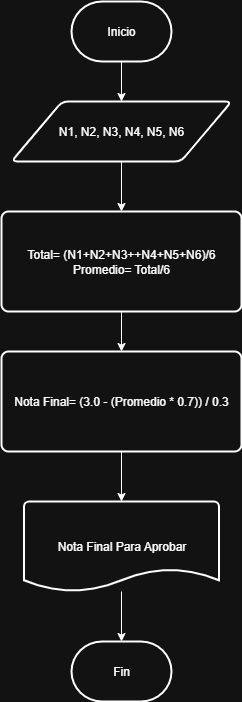

The diagram above was exported from draw.io. Its source (the exported page's mxGraphModel, read from the mxfile embedded in the PNG):
<mxGraphModel dx="366" dy="527" grid="1" gridSize="10" guides="1" tooltips="1" connect="1" arrows="1" fold="1" page="1" pageScale="1" pageWidth="827" pageHeight="1169" math="0" shadow="0">
  <root>
    <mxCell id="0" />
    <mxCell id="1" parent="0" />
    <mxCell id="897Tj29lhot42ADZOFPg-5" value="" style="edgeStyle=orthogonalEdgeStyle;rounded=0;orthogonalLoop=1;jettySize=auto;html=1;" edge="1" parent="1" source="897Tj29lhot42ADZOFPg-1" target="897Tj29lhot42ADZOFPg-2">
      <mxGeometry relative="1" as="geometry" />
    </mxCell>
    <mxCell id="897Tj29lhot42ADZOFPg-1" value="Inicio" style="strokeWidth=2;html=1;shape=mxgraph.flowchart.terminator;whiteSpace=wrap;" vertex="1" parent="1">
      <mxGeometry x="160" y="50" width="100" height="60" as="geometry" />
    </mxCell>
    <mxCell id="897Tj29lhot42ADZOFPg-6" value="" style="edgeStyle=orthogonalEdgeStyle;rounded=0;orthogonalLoop=1;jettySize=auto;html=1;" edge="1" parent="1" source="897Tj29lhot42ADZOFPg-2" target="897Tj29lhot42ADZOFPg-3">
      <mxGeometry relative="1" as="geometry" />
    </mxCell>
    <mxCell id="897Tj29lhot42ADZOFPg-2" value="N1, N2, N3, N4, N5, N6" style="shape=parallelogram;html=1;strokeWidth=2;perimeter=parallelogramPerimeter;whiteSpace=wrap;rounded=1;arcSize=12;size=0.23;" vertex="1" parent="1">
      <mxGeometry x="100" y="150" width="220" height="60" as="geometry" />
    </mxCell>
    <mxCell id="897Tj29lhot42ADZOFPg-7" value="" style="edgeStyle=orthogonalEdgeStyle;rounded=0;orthogonalLoop=1;jettySize=auto;html=1;" edge="1" parent="1" source="897Tj29lhot42ADZOFPg-3" target="897Tj29lhot42ADZOFPg-4">
      <mxGeometry relative="1" as="geometry" />
    </mxCell>
    <mxCell id="897Tj29lhot42ADZOFPg-3" value="Total= (N1+N2+N3++N4+N5+N6)/6&lt;div&gt;Promedio= Total/6&lt;/div&gt;" style="rounded=1;whiteSpace=wrap;html=1;absoluteArcSize=1;arcSize=14;strokeWidth=2;" vertex="1" parent="1">
      <mxGeometry x="90" y="260" width="240" height="100" as="geometry" />
    </mxCell>
    <mxCell id="897Tj29lhot42ADZOFPg-9" value="" style="edgeStyle=orthogonalEdgeStyle;rounded=0;orthogonalLoop=1;jettySize=auto;html=1;" edge="1" parent="1" source="897Tj29lhot42ADZOFPg-4" target="897Tj29lhot42ADZOFPg-8">
      <mxGeometry relative="1" as="geometry" />
    </mxCell>
    <mxCell id="897Tj29lhot42ADZOFPg-4" value="Nota Final=&amp;nbsp;(3.0 - (Promedio * 0.7)) / 0.3" style="rounded=1;whiteSpace=wrap;html=1;absoluteArcSize=1;arcSize=14;strokeWidth=2;" vertex="1" parent="1">
      <mxGeometry x="90" y="400" width="240" height="100" as="geometry" />
    </mxCell>
    <mxCell id="897Tj29lhot42ADZOFPg-12" value="" style="edgeStyle=orthogonalEdgeStyle;rounded=0;orthogonalLoop=1;jettySize=auto;html=1;" edge="1" parent="1" source="897Tj29lhot42ADZOFPg-8" target="897Tj29lhot42ADZOFPg-11">
      <mxGeometry relative="1" as="geometry" />
    </mxCell>
    <mxCell id="897Tj29lhot42ADZOFPg-8" value="Nota Final Para Aprobar" style="strokeWidth=2;html=1;shape=mxgraph.flowchart.document2;whiteSpace=wrap;size=0.25;" vertex="1" parent="1">
      <mxGeometry x="112.5" y="550" width="195" height="90" as="geometry" />
    </mxCell>
    <mxCell id="897Tj29lhot42ADZOFPg-11" value="Fin" style="strokeWidth=2;html=1;shape=mxgraph.flowchart.terminator;whiteSpace=wrap;" vertex="1" parent="1">
      <mxGeometry x="160" y="690" width="100" height="60" as="geometry" />
    </mxCell>
  </root>
</mxGraphModel>